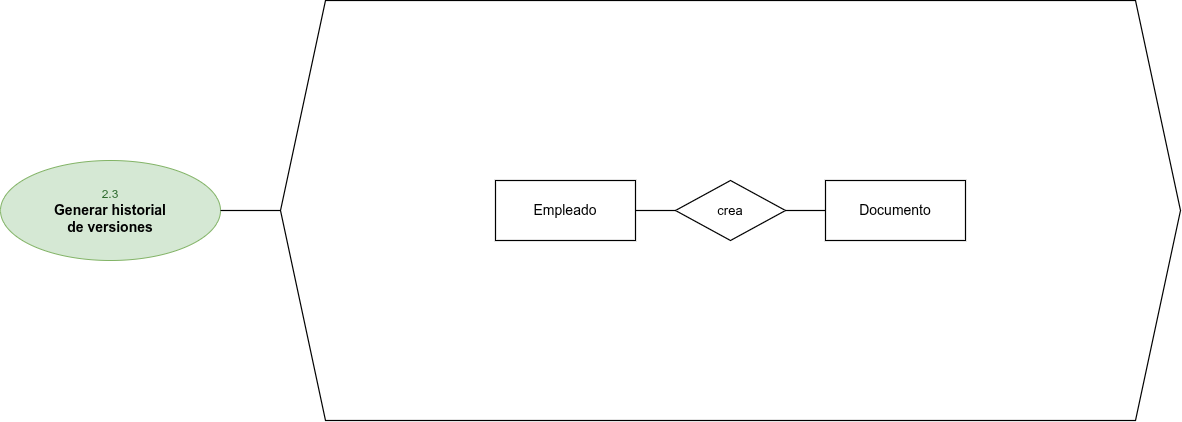

The diagram above was exported from draw.io. Its source (the exported page's mxGraphModel, read from the mxfile embedded in the PNG):
<mxGraphModel dx="1414" dy="764" grid="1" gridSize="10" guides="1" tooltips="1" connect="1" arrows="1" fold="1" page="1" pageScale="1" pageWidth="1200" pageHeight="600" math="0" shadow="0">
  <root>
    <mxCell id="0" />
    <mxCell id="1" parent="0" />
    <mxCell id="P23_left" parent="1" style="ellipse;whiteSpace=wrap;html=1;fillColor=#d5e8d4;strokeColor=#82b366;fontColor=#000000;fontSize=14;" value="&lt;font style=&quot;font-size:12px&quot; color=&quot;#2d6a2d&quot;&gt;2.3&lt;/font&gt;&lt;br&gt;&lt;b&gt;Generar historial&lt;br&gt;de versiones&lt;/b&gt;" vertex="1">
      <mxGeometry height="100" width="220" x="60" y="240" as="geometry" />
    </mxCell>
    <mxCell id="P23_hex" parent="1" style="shape=hexagon;perimeter=hexagonPerimeter2;whiteSpace=wrap;html=1;fixedSize=1;size=45;fillColor=#ffffff;strokeColor=#000000;strokeWidth=1.2;" value="" vertex="1">
      <mxGeometry height="420" width="900" x="340" y="80" as="geometry" />
    </mxCell>
    <mxCell id="P23_conn" edge="1" parent="1" source="P23_left" style="endArrow=none;html=1;strokeColor=#000000;strokeWidth=1.2;exitX=1;exitY=0.5;exitDx=0;exitDy=0;entryX=0;entryY=0.5;entryDx=0;entryDy=0;" target="P23_hex" value="">
      <mxGeometry relative="1" as="geometry" />
    </mxCell>
    <mxCell id="P23_emp" parent="1" style="rounded=0;whiteSpace=wrap;html=1;fillColor=#ffffff;strokeColor=#000000;strokeWidth=1.2;fontSize=14;" value="Empleado" vertex="1">
      <mxGeometry height="60" width="140" x="555" y="260" as="geometry" />
    </mxCell>
    <mxCell id="P23_crea" parent="1" style="rhombus;whiteSpace=wrap;html=1;fillColor=#ffffff;strokeColor=#000000;strokeWidth=1.2;fontSize=13;" value="crea" vertex="1">
      <mxGeometry height="60" width="110" x="735" y="260" as="geometry" />
    </mxCell>
    <mxCell id="P23_doc" parent="1" style="rounded=0;whiteSpace=wrap;html=1;fillColor=#ffffff;strokeColor=#000000;strokeWidth=1.2;fontSize=14;" value="Documento" vertex="1">
      <mxGeometry height="60" width="140" x="885" y="260" as="geometry" />
    </mxCell>
    <mxCell id="P23_l1" edge="1" parent="1" source="P23_emp" style="endArrow=none;html=1;strokeColor=#000000;strokeWidth=1.2;" target="P23_crea" value="">
      <mxGeometry relative="1" as="geometry" />
    </mxCell>
    <mxCell id="P23_l2" edge="1" parent="1" source="P23_crea" style="endArrow=none;html=1;strokeColor=#000000;strokeWidth=1.2;" target="P23_doc" value="">
      <mxGeometry relative="1" as="geometry" />
    </mxCell>
  </root>
</mxGraphModel>